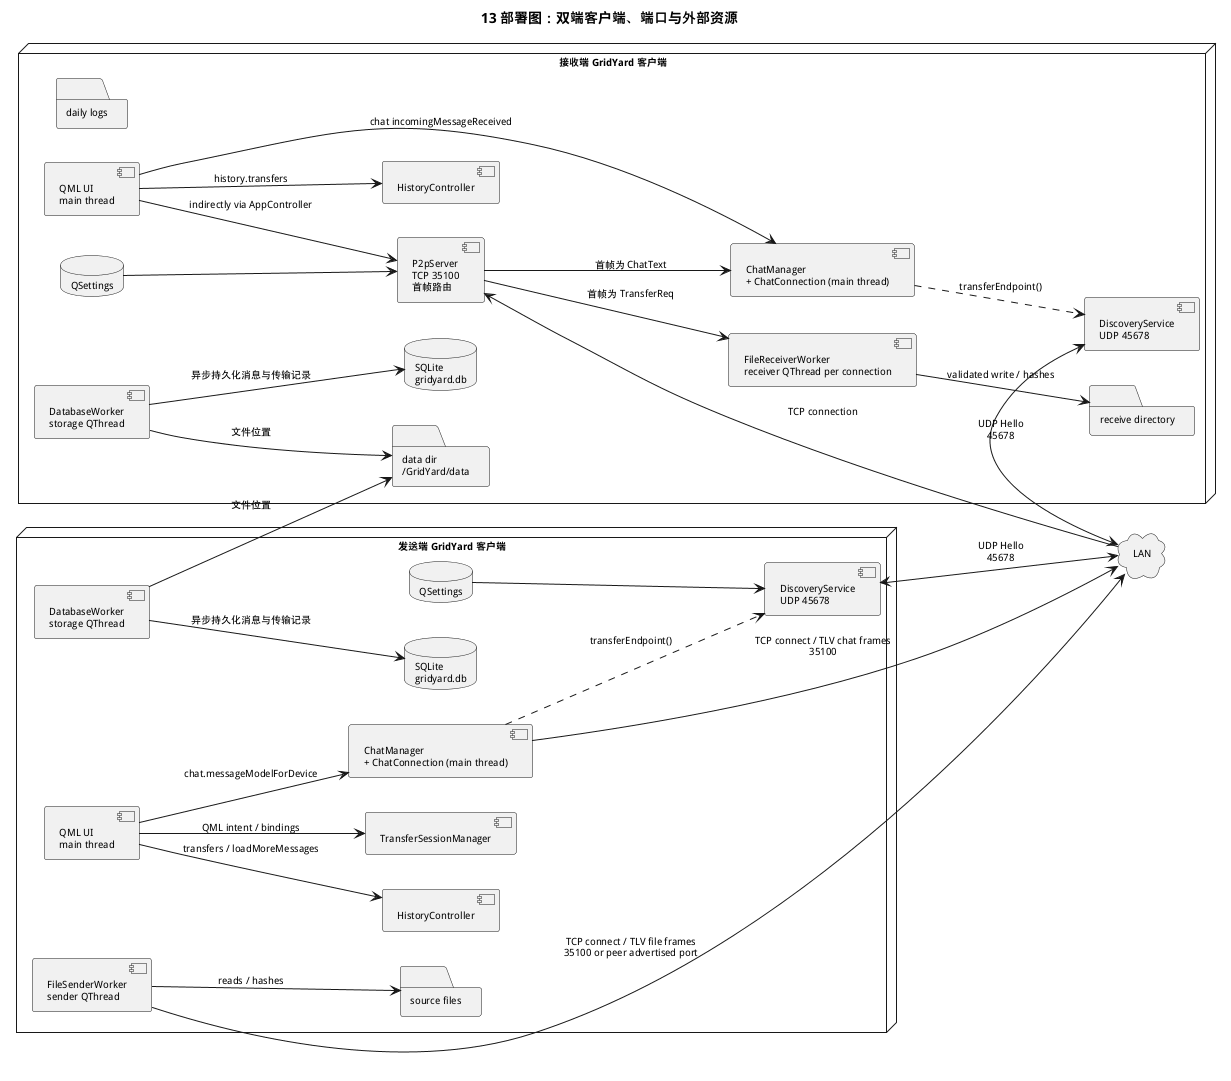

The diagram above was rendered by PlantUML. Its source (embedded in the PNG):
@startuml
title 13 部署图：双端客户端、端口与外部资源
left to right direction
skinparam defaultFontSize 10

node "发送端 GridYard 客户端" as SenderApp {
  component "QML UI\nmain thread" as SenderUi
  component "DiscoveryService\nUDP 45678" as SenderDiscovery
  component "TransferSessionManager" as SenderTsm
  component "ChatManager\n+ ChatConnection (main thread)" as SenderChat
  component "HistoryController" as SenderHistory
  component "FileSenderWorker\nsender QThread" as SenderWorker
  component "DatabaseWorker\nstorage QThread" as SenderStorage
  database "QSettings" as SenderSettings
  database "SQLite\ngridyard.db" as SenderDb
  folder "source files" as Source
}

cloud "LAN" as Lan

node "接收端 GridYard 客户端" as ReceiverApp {
  component "QML UI\nmain thread" as ReceiverUi
  component "DiscoveryService\nUDP 45678" as ReceiverDiscovery
  component "P2pServer\nTCP 35100\n首帧路由" as ReceiverServer
  component "ChatManager\n+ ChatConnection (main thread)" as ReceiverChat
  component "HistoryController" as ReceiverHistory
  component "FileReceiverWorker\nreceiver QThread per connection" as ReceiverWorker
  component "DatabaseWorker\nstorage QThread" as ReceiverStorage
  database "QSettings" as ReceiverSettings
  database "SQLite\ngridyard.db" as ReceiverDb
  folder "receive directory" as ReceiveDir
  folder "daily logs" as Logs
  folder "data dir\n~/GridYard/data" as DataDir
}

SenderDiscovery <--> Lan : UDP Hello\n45678
ReceiverDiscovery <--> Lan : UDP Hello\n45678
SenderWorker --> Lan : TCP connect / TLV file frames\n35100 or peer advertised port
SenderChat --> Lan : TCP connect / TLV chat frames\n35100
Lan --> ReceiverServer : TCP connection
ReceiverServer --> ReceiverWorker : 首帧为 TransferReq
ReceiverServer --> ReceiverChat : 首帧为 ChatText
SenderWorker --> Source : reads / hashes
ReceiverWorker --> ReceiveDir : validated write / hashes
SenderChat ..> SenderDiscovery : transferEndpoint()
ReceiverChat ..> ReceiverDiscovery : transferEndpoint()
SenderStorage --> SenderDb : 异步持久化消息与传输记录
ReceiverStorage --> ReceiverDb : 异步持久化消息与传输记录
SenderStorage --> DataDir : 文件位置
ReceiverStorage --> DataDir : 文件位置
SenderUi --> SenderTsm : QML intent / bindings
SenderUi --> SenderChat : chat.messageModelForDevice
SenderUi --> SenderHistory : transfers / loadMoreMessages
ReceiverUi --> ReceiverServer : indirectly via AppController
ReceiverUi --> ReceiverChat : chat incomingMessageReceived
ReceiverUi --> ReceiverHistory : history.transfers
SenderSettings --> SenderDiscovery
ReceiverSettings --> ReceiverServer
@enduml